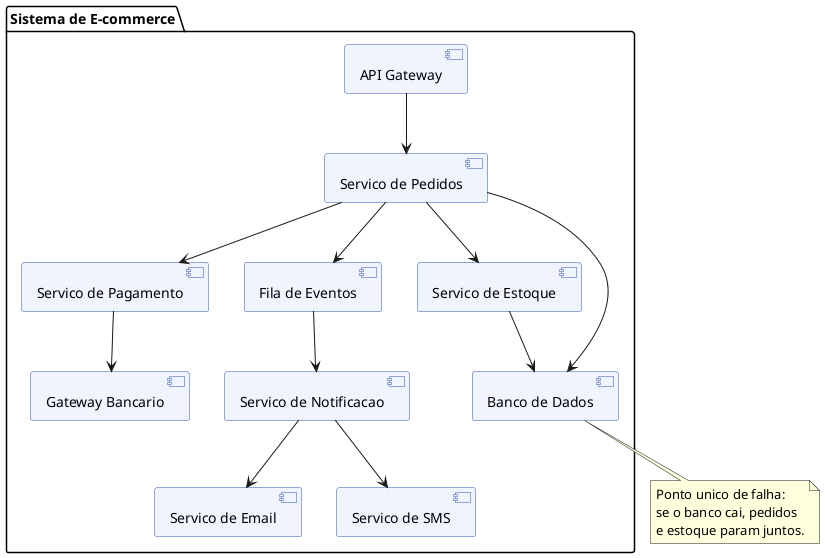

The diagram above was rendered by PlantUML. Its source (embedded in the PNG):
@startuml
skinparam componentBackgroundColor #f0f4ff
skinparam componentBorderColor #3355aa

package "Sistema de E-commerce" {
  [API Gateway] --> [Servico de Pedidos]
  [Servico de Pedidos] --> [Servico de Estoque]
  [Servico de Pedidos] --> [Servico de Pagamento]
  [Servico de Pagamento] --> [Gateway Bancario]
  [Servico de Estoque] --> [Banco de Dados]
  [Servico de Pedidos] --> [Banco de Dados]
  [Servico de Pedidos] --> [Fila de Eventos]
  [Fila de Eventos] --> [Servico de Notificacao]
  [Servico de Notificacao] --> [Servico de Email]
  [Servico de Notificacao] --> [Servico de SMS]
}

note bottom of [Banco de Dados]
  Ponto unico de falha:
  se o banco cai, pedidos
  e estoque param juntos.
end note
@enduml